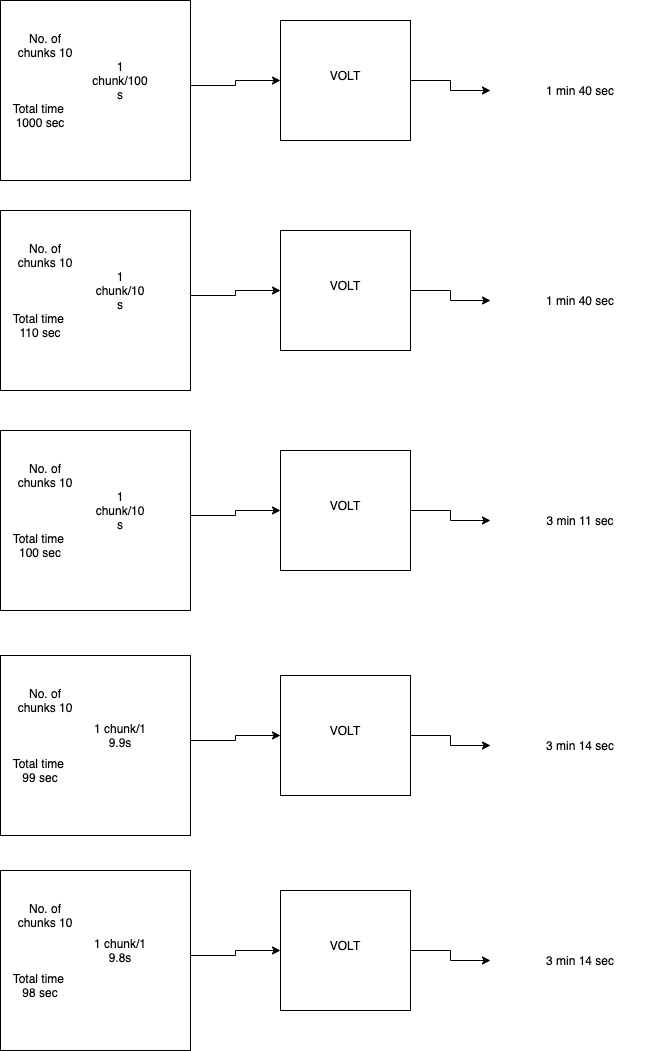

The diagram above was exported from draw.io. Its source (the exported page's mxGraphModel, read from the mxfile embedded in the PNG):
<mxGraphModel dx="883" dy="492" grid="1" gridSize="10" guides="1" tooltips="1" connect="1" arrows="1" fold="1" page="1" pageScale="1" pageWidth="827" pageHeight="1169" math="0" shadow="0">
  <root>
    <mxCell id="0" />
    <mxCell id="1" parent="0" />
    <mxCell id="dH-0Jf2TthxSTBr9CbEV-5" style="edgeStyle=orthogonalEdgeStyle;rounded=0;orthogonalLoop=1;jettySize=auto;html=1;entryX=0;entryY=0.5;entryDx=0;entryDy=0;" edge="1" parent="1" target="dH-0Jf2TthxSTBr9CbEV-4">
      <mxGeometry relative="1" as="geometry">
        <mxPoint x="250" y="545" as="sourcePoint" />
      </mxGeometry>
    </mxCell>
    <mxCell id="dH-0Jf2TthxSTBr9CbEV-14" value="" style="edgeStyle=orthogonalEdgeStyle;rounded=0;orthogonalLoop=1;jettySize=auto;html=1;" edge="1" parent="1" source="dH-0Jf2TthxSTBr9CbEV-4" target="dH-0Jf2TthxSTBr9CbEV-13">
      <mxGeometry relative="1" as="geometry" />
    </mxCell>
    <mxCell id="dH-0Jf2TthxSTBr9CbEV-4" value="" style="rounded=0;whiteSpace=wrap;html=1;" vertex="1" parent="1">
      <mxGeometry x="340" y="480" width="130" height="120" as="geometry" />
    </mxCell>
    <mxCell id="dH-0Jf2TthxSTBr9CbEV-6" value="VOLT" style="text;html=1;strokeColor=none;fillColor=none;align=center;verticalAlign=middle;whiteSpace=wrap;rounded=0;" vertex="1" parent="1">
      <mxGeometry x="375" y="520" width="60" height="30" as="geometry" />
    </mxCell>
    <mxCell id="dH-0Jf2TthxSTBr9CbEV-9" value="" style="rounded=0;whiteSpace=wrap;html=1;" vertex="1" parent="1">
      <mxGeometry x="60" y="460" width="190" height="180" as="geometry" />
    </mxCell>
    <mxCell id="dH-0Jf2TthxSTBr9CbEV-10" value="No. of chunks 10" style="text;html=1;strokeColor=none;fillColor=none;align=center;verticalAlign=middle;whiteSpace=wrap;rounded=0;" vertex="1" parent="1">
      <mxGeometry x="70" y="490" width="70" height="30" as="geometry" />
    </mxCell>
    <mxCell id="dH-0Jf2TthxSTBr9CbEV-11" value="Total time&amp;nbsp;&lt;br&gt;100 sec" style="text;html=1;strokeColor=none;fillColor=none;align=center;verticalAlign=middle;whiteSpace=wrap;rounded=0;" vertex="1" parent="1">
      <mxGeometry x="70" y="560" width="60" height="30" as="geometry" />
    </mxCell>
    <mxCell id="dH-0Jf2TthxSTBr9CbEV-12" value="1 chunk/10 s" style="text;html=1;strokeColor=none;fillColor=none;align=center;verticalAlign=middle;whiteSpace=wrap;rounded=0;" vertex="1" parent="1">
      <mxGeometry x="150" y="525" width="60" height="30" as="geometry" />
    </mxCell>
    <mxCell id="dH-0Jf2TthxSTBr9CbEV-13" value="3 min 11 sec" style="text;html=1;strokeColor=none;fillColor=none;align=center;verticalAlign=middle;whiteSpace=wrap;rounded=0;" vertex="1" parent="1">
      <mxGeometry x="550" y="510" width="180" height="80" as="geometry" />
    </mxCell>
    <mxCell id="dH-0Jf2TthxSTBr9CbEV-26" style="edgeStyle=orthogonalEdgeStyle;rounded=0;orthogonalLoop=1;jettySize=auto;html=1;entryX=0;entryY=0.5;entryDx=0;entryDy=0;" edge="1" parent="1" target="dH-0Jf2TthxSTBr9CbEV-28">
      <mxGeometry relative="1" as="geometry">
        <mxPoint x="250" y="115" as="sourcePoint" />
      </mxGeometry>
    </mxCell>
    <mxCell id="dH-0Jf2TthxSTBr9CbEV-27" value="" style="edgeStyle=orthogonalEdgeStyle;rounded=0;orthogonalLoop=1;jettySize=auto;html=1;" edge="1" parent="1" source="dH-0Jf2TthxSTBr9CbEV-28" target="dH-0Jf2TthxSTBr9CbEV-34">
      <mxGeometry relative="1" as="geometry" />
    </mxCell>
    <mxCell id="dH-0Jf2TthxSTBr9CbEV-28" value="" style="rounded=0;whiteSpace=wrap;html=1;" vertex="1" parent="1">
      <mxGeometry x="340" y="50" width="130" height="120" as="geometry" />
    </mxCell>
    <mxCell id="dH-0Jf2TthxSTBr9CbEV-29" value="VOLT" style="text;html=1;strokeColor=none;fillColor=none;align=center;verticalAlign=middle;whiteSpace=wrap;rounded=0;" vertex="1" parent="1">
      <mxGeometry x="375" y="90" width="60" height="30" as="geometry" />
    </mxCell>
    <mxCell id="dH-0Jf2TthxSTBr9CbEV-30" value="" style="rounded=0;whiteSpace=wrap;html=1;" vertex="1" parent="1">
      <mxGeometry x="60" y="30" width="190" height="180" as="geometry" />
    </mxCell>
    <mxCell id="dH-0Jf2TthxSTBr9CbEV-31" value="No. of chunks 10" style="text;html=1;strokeColor=none;fillColor=none;align=center;verticalAlign=middle;whiteSpace=wrap;rounded=0;" vertex="1" parent="1">
      <mxGeometry x="70" y="60" width="70" height="30" as="geometry" />
    </mxCell>
    <mxCell id="dH-0Jf2TthxSTBr9CbEV-32" value="Total time&amp;nbsp;&lt;br&gt;1000 sec" style="text;html=1;strokeColor=none;fillColor=none;align=center;verticalAlign=middle;whiteSpace=wrap;rounded=0;" vertex="1" parent="1">
      <mxGeometry x="70" y="130" width="60" height="30" as="geometry" />
    </mxCell>
    <mxCell id="dH-0Jf2TthxSTBr9CbEV-33" value="1 chunk/100 s" style="text;html=1;strokeColor=none;fillColor=none;align=center;verticalAlign=middle;whiteSpace=wrap;rounded=0;" vertex="1" parent="1">
      <mxGeometry x="150" y="95" width="60" height="30" as="geometry" />
    </mxCell>
    <mxCell id="dH-0Jf2TthxSTBr9CbEV-34" value="1 min 40 sec" style="text;html=1;strokeColor=none;fillColor=none;align=center;verticalAlign=middle;whiteSpace=wrap;rounded=0;" vertex="1" parent="1">
      <mxGeometry x="550" y="80" width="180" height="80" as="geometry" />
    </mxCell>
    <mxCell id="dH-0Jf2TthxSTBr9CbEV-35" style="edgeStyle=orthogonalEdgeStyle;rounded=0;orthogonalLoop=1;jettySize=auto;html=1;entryX=0;entryY=0.5;entryDx=0;entryDy=0;" edge="1" parent="1" target="dH-0Jf2TthxSTBr9CbEV-37">
      <mxGeometry relative="1" as="geometry">
        <mxPoint x="250" y="770" as="sourcePoint" />
      </mxGeometry>
    </mxCell>
    <mxCell id="dH-0Jf2TthxSTBr9CbEV-36" value="" style="edgeStyle=orthogonalEdgeStyle;rounded=0;orthogonalLoop=1;jettySize=auto;html=1;" edge="1" parent="1" source="dH-0Jf2TthxSTBr9CbEV-37" target="dH-0Jf2TthxSTBr9CbEV-43">
      <mxGeometry relative="1" as="geometry" />
    </mxCell>
    <mxCell id="dH-0Jf2TthxSTBr9CbEV-37" value="" style="rounded=0;whiteSpace=wrap;html=1;" vertex="1" parent="1">
      <mxGeometry x="340" y="705" width="130" height="120" as="geometry" />
    </mxCell>
    <mxCell id="dH-0Jf2TthxSTBr9CbEV-38" value="VOLT" style="text;html=1;strokeColor=none;fillColor=none;align=center;verticalAlign=middle;whiteSpace=wrap;rounded=0;" vertex="1" parent="1">
      <mxGeometry x="375" y="745" width="60" height="30" as="geometry" />
    </mxCell>
    <mxCell id="dH-0Jf2TthxSTBr9CbEV-39" value="" style="rounded=0;whiteSpace=wrap;html=1;" vertex="1" parent="1">
      <mxGeometry x="60" y="685" width="190" height="180" as="geometry" />
    </mxCell>
    <mxCell id="dH-0Jf2TthxSTBr9CbEV-40" value="No. of chunks 10" style="text;html=1;strokeColor=none;fillColor=none;align=center;verticalAlign=middle;whiteSpace=wrap;rounded=0;" vertex="1" parent="1">
      <mxGeometry x="70" y="715" width="70" height="30" as="geometry" />
    </mxCell>
    <mxCell id="dH-0Jf2TthxSTBr9CbEV-41" value="Total time&amp;nbsp;&lt;br&gt;99 sec" style="text;html=1;strokeColor=none;fillColor=none;align=center;verticalAlign=middle;whiteSpace=wrap;rounded=0;" vertex="1" parent="1">
      <mxGeometry x="70" y="785" width="60" height="30" as="geometry" />
    </mxCell>
    <mxCell id="dH-0Jf2TthxSTBr9CbEV-42" value="1 chunk/1 9.9s" style="text;html=1;strokeColor=none;fillColor=none;align=center;verticalAlign=middle;whiteSpace=wrap;rounded=0;" vertex="1" parent="1">
      <mxGeometry x="150" y="750" width="60" height="30" as="geometry" />
    </mxCell>
    <mxCell id="dH-0Jf2TthxSTBr9CbEV-43" value="3 min 14 sec" style="text;html=1;strokeColor=none;fillColor=none;align=center;verticalAlign=middle;whiteSpace=wrap;rounded=0;" vertex="1" parent="1">
      <mxGeometry x="550" y="735" width="180" height="80" as="geometry" />
    </mxCell>
    <mxCell id="dH-0Jf2TthxSTBr9CbEV-44" style="edgeStyle=orthogonalEdgeStyle;rounded=0;orthogonalLoop=1;jettySize=auto;html=1;entryX=0;entryY=0.5;entryDx=0;entryDy=0;" edge="1" parent="1" target="dH-0Jf2TthxSTBr9CbEV-46">
      <mxGeometry relative="1" as="geometry">
        <mxPoint x="250" y="325" as="sourcePoint" />
      </mxGeometry>
    </mxCell>
    <mxCell id="dH-0Jf2TthxSTBr9CbEV-45" value="" style="edgeStyle=orthogonalEdgeStyle;rounded=0;orthogonalLoop=1;jettySize=auto;html=1;" edge="1" parent="1" source="dH-0Jf2TthxSTBr9CbEV-46" target="dH-0Jf2TthxSTBr9CbEV-52">
      <mxGeometry relative="1" as="geometry" />
    </mxCell>
    <mxCell id="dH-0Jf2TthxSTBr9CbEV-46" value="" style="rounded=0;whiteSpace=wrap;html=1;" vertex="1" parent="1">
      <mxGeometry x="340" y="260" width="130" height="120" as="geometry" />
    </mxCell>
    <mxCell id="dH-0Jf2TthxSTBr9CbEV-47" value="VOLT" style="text;html=1;strokeColor=none;fillColor=none;align=center;verticalAlign=middle;whiteSpace=wrap;rounded=0;" vertex="1" parent="1">
      <mxGeometry x="375" y="300" width="60" height="30" as="geometry" />
    </mxCell>
    <mxCell id="dH-0Jf2TthxSTBr9CbEV-48" value="" style="rounded=0;whiteSpace=wrap;html=1;" vertex="1" parent="1">
      <mxGeometry x="60" y="240" width="190" height="180" as="geometry" />
    </mxCell>
    <mxCell id="dH-0Jf2TthxSTBr9CbEV-49" value="No. of chunks 10" style="text;html=1;strokeColor=none;fillColor=none;align=center;verticalAlign=middle;whiteSpace=wrap;rounded=0;" vertex="1" parent="1">
      <mxGeometry x="70" y="270" width="70" height="30" as="geometry" />
    </mxCell>
    <mxCell id="dH-0Jf2TthxSTBr9CbEV-50" value="Total time&amp;nbsp;&lt;br&gt;110 sec" style="text;html=1;strokeColor=none;fillColor=none;align=center;verticalAlign=middle;whiteSpace=wrap;rounded=0;" vertex="1" parent="1">
      <mxGeometry x="70" y="340" width="60" height="30" as="geometry" />
    </mxCell>
    <mxCell id="dH-0Jf2TthxSTBr9CbEV-51" value="1 chunk/10 s" style="text;html=1;strokeColor=none;fillColor=none;align=center;verticalAlign=middle;whiteSpace=wrap;rounded=0;" vertex="1" parent="1">
      <mxGeometry x="150" y="305" width="60" height="30" as="geometry" />
    </mxCell>
    <mxCell id="dH-0Jf2TthxSTBr9CbEV-52" value="1 min 40 sec" style="text;html=1;strokeColor=none;fillColor=none;align=center;verticalAlign=middle;whiteSpace=wrap;rounded=0;" vertex="1" parent="1">
      <mxGeometry x="550" y="290" width="180" height="80" as="geometry" />
    </mxCell>
    <mxCell id="dH-0Jf2TthxSTBr9CbEV-53" style="edgeStyle=orthogonalEdgeStyle;rounded=0;orthogonalLoop=1;jettySize=auto;html=1;entryX=0;entryY=0.5;entryDx=0;entryDy=0;" edge="1" parent="1" target="dH-0Jf2TthxSTBr9CbEV-55">
      <mxGeometry relative="1" as="geometry">
        <mxPoint x="250" y="985" as="sourcePoint" />
      </mxGeometry>
    </mxCell>
    <mxCell id="dH-0Jf2TthxSTBr9CbEV-54" value="" style="edgeStyle=orthogonalEdgeStyle;rounded=0;orthogonalLoop=1;jettySize=auto;html=1;" edge="1" parent="1" source="dH-0Jf2TthxSTBr9CbEV-55" target="dH-0Jf2TthxSTBr9CbEV-61">
      <mxGeometry relative="1" as="geometry" />
    </mxCell>
    <mxCell id="dH-0Jf2TthxSTBr9CbEV-55" value="" style="rounded=0;whiteSpace=wrap;html=1;" vertex="1" parent="1">
      <mxGeometry x="340" y="920" width="130" height="120" as="geometry" />
    </mxCell>
    <mxCell id="dH-0Jf2TthxSTBr9CbEV-56" value="VOLT" style="text;html=1;strokeColor=none;fillColor=none;align=center;verticalAlign=middle;whiteSpace=wrap;rounded=0;" vertex="1" parent="1">
      <mxGeometry x="375" y="960" width="60" height="30" as="geometry" />
    </mxCell>
    <mxCell id="dH-0Jf2TthxSTBr9CbEV-57" value="" style="rounded=0;whiteSpace=wrap;html=1;" vertex="1" parent="1">
      <mxGeometry x="60" y="900" width="190" height="180" as="geometry" />
    </mxCell>
    <mxCell id="dH-0Jf2TthxSTBr9CbEV-58" value="No. of chunks 10" style="text;html=1;strokeColor=none;fillColor=none;align=center;verticalAlign=middle;whiteSpace=wrap;rounded=0;" vertex="1" parent="1">
      <mxGeometry x="70" y="930" width="70" height="30" as="geometry" />
    </mxCell>
    <mxCell id="dH-0Jf2TthxSTBr9CbEV-59" value="Total time&amp;nbsp;&lt;br&gt;98 sec" style="text;html=1;strokeColor=none;fillColor=none;align=center;verticalAlign=middle;whiteSpace=wrap;rounded=0;" vertex="1" parent="1">
      <mxGeometry x="70" y="1000" width="60" height="30" as="geometry" />
    </mxCell>
    <mxCell id="dH-0Jf2TthxSTBr9CbEV-60" value="1 chunk/1 9.8s" style="text;html=1;strokeColor=none;fillColor=none;align=center;verticalAlign=middle;whiteSpace=wrap;rounded=0;" vertex="1" parent="1">
      <mxGeometry x="150" y="965" width="60" height="30" as="geometry" />
    </mxCell>
    <mxCell id="dH-0Jf2TthxSTBr9CbEV-61" value="3 min 14 sec" style="text;html=1;strokeColor=none;fillColor=none;align=center;verticalAlign=middle;whiteSpace=wrap;rounded=0;" vertex="1" parent="1">
      <mxGeometry x="550" y="950" width="180" height="80" as="geometry" />
    </mxCell>
  </root>
</mxGraphModel>